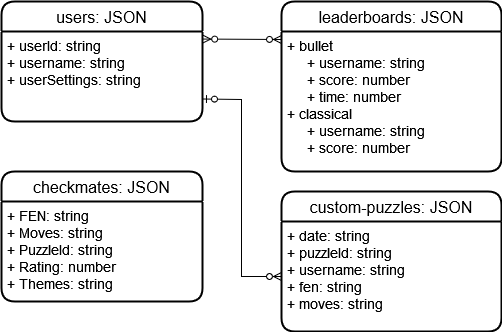

The diagram above was exported from draw.io. Its source (the exported page's mxGraphModel, read from the mxfile embedded in the PNG):
<mxGraphModel dx="1050" dy="530" grid="0" gridSize="10" guides="1" tooltips="1" connect="1" arrows="1" fold="1" page="1" pageScale="1" pageWidth="1100" pageHeight="1700" background="#FFFFFF" math="0" shadow="0" extFonts="Permanent Marker^https://fonts.googleapis.com/css?family=Permanent+Marker">
  <root>
    <mxCell id="0" />
    <mxCell id="1" parent="0" />
    <mxCell id="6R0vGIKDrxl8fBh4y2tq-8" value="checkmates: JSON" style="swimlane;childLayout=stackLayout;horizontal=1;startSize=30;horizontalStack=0;rounded=1;fontSize=16;fontStyle=0;strokeWidth=2;resizeParent=0;resizeLast=1;shadow=0;dashed=0;align=center;" parent="1" vertex="1">
      <mxGeometry x="400" y="370" width="201" height="130" as="geometry" />
    </mxCell>
    <mxCell id="6R0vGIKDrxl8fBh4y2tq-9" value="+ FEN: string&#10;+ Moves: string&#10;+ PuzzleId: string&#10;+ Rating: number&#10;+ Themes: string" style="align=left;strokeColor=none;fillColor=none;spacingLeft=4;fontSize=14;verticalAlign=top;resizable=0;rotatable=0;part=1;" parent="6R0vGIKDrxl8fBh4y2tq-8" vertex="1">
      <mxGeometry y="30" width="201" height="100" as="geometry" />
    </mxCell>
    <mxCell id="6R0vGIKDrxl8fBh4y2tq-66" value="users: JSON" style="swimlane;childLayout=stackLayout;horizontal=1;startSize=30;horizontalStack=0;rounded=1;fontSize=16;fontStyle=0;strokeWidth=2;resizeParent=0;resizeLast=1;shadow=0;dashed=0;align=center;" parent="1" vertex="1">
      <mxGeometry x="400" y="200" width="201" height="120" as="geometry" />
    </mxCell>
    <mxCell id="6R0vGIKDrxl8fBh4y2tq-67" value="+ userId: string&#10;+ username: string&#10;+ userSettings: string" style="align=left;strokeColor=none;fillColor=none;spacingLeft=4;fontSize=14;verticalAlign=top;resizable=0;rotatable=0;part=1;" parent="6R0vGIKDrxl8fBh4y2tq-66" vertex="1">
      <mxGeometry y="30" width="201" height="90" as="geometry" />
    </mxCell>
    <mxCell id="6R0vGIKDrxl8fBh4y2tq-73" value="custom-puzzles: JSON" style="swimlane;childLayout=stackLayout;horizontal=1;startSize=30;horizontalStack=0;rounded=1;fontSize=16;fontStyle=0;strokeWidth=2;resizeParent=0;resizeLast=1;shadow=0;dashed=0;align=center;" parent="1" vertex="1">
      <mxGeometry x="680" y="390" width="220" height="140" as="geometry" />
    </mxCell>
    <mxCell id="6R0vGIKDrxl8fBh4y2tq-74" value="+ date: string&#10;+ puzzleId: string&#10;+ username: string&#10;+ fen: string&#10;+ moves: string" style="align=left;strokeColor=none;fillColor=none;spacingLeft=4;fontSize=14;verticalAlign=top;resizable=0;rotatable=0;part=1;" parent="6R0vGIKDrxl8fBh4y2tq-73" vertex="1">
      <mxGeometry y="30" width="220" height="110" as="geometry" />
    </mxCell>
    <mxCell id="6R0vGIKDrxl8fBh4y2tq-75" value="leaderboards: JSON" style="swimlane;childLayout=stackLayout;horizontal=1;startSize=30;horizontalStack=0;rounded=1;fontSize=16;fontStyle=0;strokeWidth=2;resizeParent=0;resizeLast=1;shadow=0;dashed=0;align=center;" parent="1" vertex="1">
      <mxGeometry x="680" y="200" width="220" height="170" as="geometry" />
    </mxCell>
    <mxCell id="6R0vGIKDrxl8fBh4y2tq-76" value="+ bullet&#10;     + username: string&#10;     + score: number&#10;     + time: number&#10;+ classical&#10;     + username: string&#10;     + score: number&#10;" style="align=left;strokeColor=none;fillColor=none;spacingLeft=4;fontSize=14;verticalAlign=top;resizable=0;rotatable=0;part=1;" parent="6R0vGIKDrxl8fBh4y2tq-75" vertex="1">
      <mxGeometry y="30" width="220" height="140" as="geometry" />
    </mxCell>
    <mxCell id="6R0vGIKDrxl8fBh4y2tq-81" value="" style="fontSize=12;html=1;startArrow=ERzeroToOne;endArrow=ERzeroToMany;rounded=0;labelBackgroundColor=default;strokeColor=default;fontFamily=Helvetica;fontColor=default;shape=connector;exitX=1;exitY=0.75;exitDx=0;exitDy=0;entryX=0;entryY=0.5;entryDx=0;entryDy=0;" parent="1" source="6R0vGIKDrxl8fBh4y2tq-67" target="6R0vGIKDrxl8fBh4y2tq-74" edge="1">
      <mxGeometry width="100" height="100" relative="1" as="geometry">
        <mxPoint x="400" y="250" as="sourcePoint" />
        <mxPoint x="640" y="480" as="targetPoint" />
        <Array as="points">
          <mxPoint x="640" y="298" />
          <mxPoint x="640" y="475" />
        </Array>
      </mxGeometry>
    </mxCell>
    <mxCell id="6R0vGIKDrxl8fBh4y2tq-83" value="" style="fontSize=12;html=1;startArrow=ERzeroToMany;endArrow=ERzeroToMany;rounded=0;labelBackgroundColor=default;strokeColor=default;fontFamily=Helvetica;fontColor=default;shape=connector;exitX=1.001;exitY=0.084;exitDx=0;exitDy=0;exitPerimeter=0;" parent="1" source="6R0vGIKDrxl8fBh4y2tq-67" edge="1">
      <mxGeometry width="100" height="100" relative="1" as="geometry">
        <mxPoint x="570" y="550" as="sourcePoint" />
        <mxPoint x="680" y="238" as="targetPoint" />
      </mxGeometry>
    </mxCell>
  </root>
</mxGraphModel>